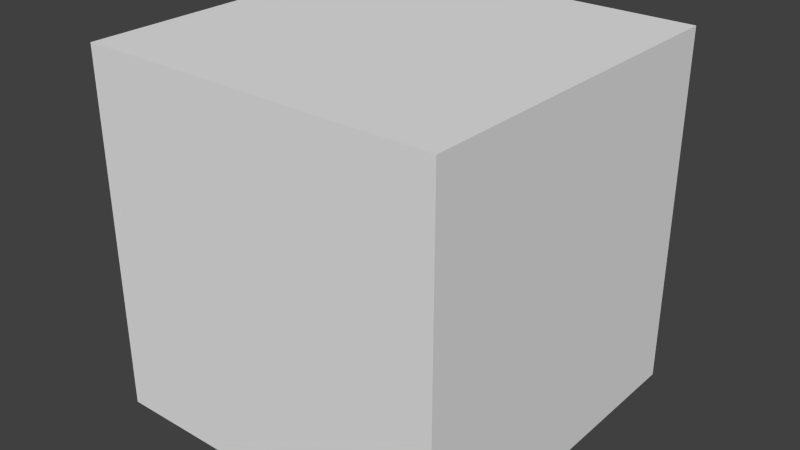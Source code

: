 # Source: cube.blend  (saved by Blender 2.76.0; exported with 4.5.12 LTS)
import bpy
from mathutils import Matrix  # noqa: F401  (used for matrix-valued properties, if any)

bpy.ops.wm.read_factory_settings(use_empty=True)
scene = bpy.context.scene
scene.name = 'Scene'

# ---- collections
col_collection_1 = bpy.data.collections.new('Collection 1'); scene.collection.children.link(col_collection_1)

# ---- materials (node trees are filled in below, after node groups)
mat_material = bpy.data.materials.new('Material')
mat_material.alpha_threshold = 0.0
mat_material.roughness = 0.5
mat_material.line_color = (0.0, 0.0, 0.0, 1.0)

# ---- material node trees

# ---- world
world_world = bpy.data.worlds.new('World'); scene.world = world_world
world_world.color = (0.05088, 0.05088, 0.05088)
world_world.use_sun_shadow = False
world_world.sun_shadow_jitter_overblur = 0.0
world_world.cycles.sampling_method = 'MANUAL'
world_world.cycles.sample_map_resolution = 256

# ---- meshes
me_cube = bpy.data.meshes.new('Cube')
me_cube.from_pydata([(1.0, 1.0, -1.0), (1.0, -1.0, -1.0), (-1.0, -1.0, -1.0), (-1.0, 1.0, -1.0), (1.0, 1.0, 1.0), (1.0, -1.0, 1.0), (-1.0, -1.0, 1.0), (-1.0, 1.0, 1.0)], [], [(0, 1, 2, 3), (4, 7, 6, 5), (0, 4, 5, 1), (1, 5, 6, 2), (2, 6, 7, 3), (4, 0, 3, 7)])
me_cube.materials.append(mat_material)
me_cube.use_remesh_preserve_volume = False
me_cube.use_remesh_preserve_attributes = False
me_cube.use_mirror_vertex_groups = False
me_cube.update()

# ---- objects
ob_cube = bpy.data.objects.new('Cube', me_cube)

# ---- transforms, parenting, visibility, modifiers, constraints
ob_cube.location = (0.0, 0.0, 0.0)
ob_cube.scale = (0.5, 0.5, 0.5)
ob_cube.lock_rotations_4d = False
ob_cube.empty_display_type = 'ARROWS'
ob_cube.lineart.crease_threshold = 0.0

# ---- collection membership
col_collection_1.objects.link(ob_cube)

# ---- scene / render settings (as saved in the file)
scene.frame_start = 1; scene.frame_end = 250; scene.frame_set(1)
scene.render.engine = 'CYCLES'
scene.render.resolution_percentage = 50
scene.render.dither_intensity = 0.0
scene.cycles.use_denoising = False
scene.cycles.samples = 10
scene.cycles.sampling_pattern = 'TABULATED_SOBOL'
scene.cycles.light_sampling_threshold = 0.0
scene.cycles.use_adaptive_sampling = False
scene.cycles.use_light_tree = False
scene.cycles.blur_glossy = 0.0
scene.cycles.pixel_filter_type = 'GAUSSIAN'
scene.cycles.sample_clamp_indirect = 0.0
scene.view_settings.view_transform = 'Standard'
bpy.context.view_layer.update()

# ---- added for rendering (the .blend has no active camera and no usable light): camera, sun
cam_auto = bpy.data.cameras.new('AutoCamera')
cam_auto.lens = 50.0
cam_auto.sensor_width = 36.0
cam_auto.clip_end = 1000.0
ob_auto_camera = bpy.data.objects.new('AutoCamera', cam_auto)
scene.collection.objects.link(ob_auto_camera)
ob_auto_camera.location = (1.60254, -1.92304, 1.28203)
ob_auto_camera.rotation_euler = (1.09748, -7.21219e-08, 0.694738)
scene.camera = ob_auto_camera
light_auto_sun = bpy.data.lights.new('AutoSun', 'SUN')
light_auto_sun.energy = 3.0
light_auto_sun.angle = 0.0523599
ob_auto_sun = bpy.data.objects.new('AutoSun', light_auto_sun)
scene.collection.objects.link(ob_auto_sun)
ob_auto_sun.rotation_euler = (0.872665, 0.174533, 0.523599)
bpy.context.view_layer.update()
